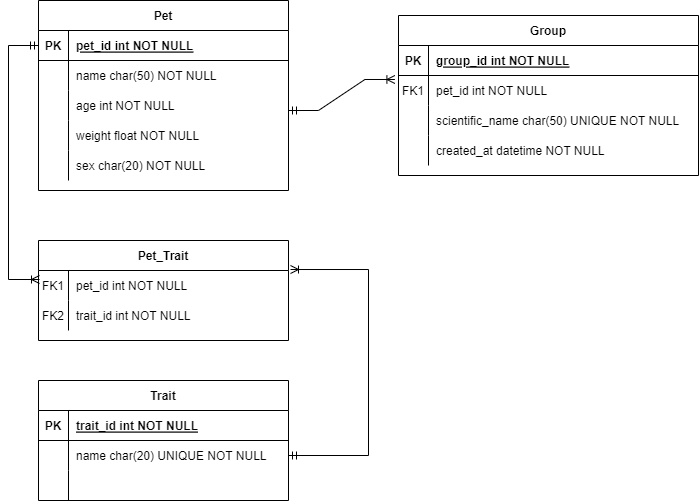

The diagram above was exported from draw.io. Its source (the exported page's mxGraphModel, read from the mxfile embedded in the PNG):
<mxGraphModel dx="880" dy="476" grid="1" gridSize="10" guides="1" tooltips="1" connect="1" arrows="1" fold="1" page="1" pageScale="1" pageWidth="850" pageHeight="1100" math="0" shadow="0" extFonts="Permanent Marker^https://fonts.googleapis.com/css?family=Permanent+Marker">
  <root>
    <mxCell id="0" />
    <mxCell id="1" parent="0" />
    <mxCell id="C-vyLk0tnHw3VtMMgP7b-2" value="Group" style="shape=table;startSize=30;container=1;collapsible=1;childLayout=tableLayout;fixedRows=1;rowLines=0;fontStyle=1;align=center;resizeLast=1;" parent="1" vertex="1">
      <mxGeometry x="480" y="25" width="300" height="160" as="geometry" />
    </mxCell>
    <mxCell id="C-vyLk0tnHw3VtMMgP7b-3" value="" style="shape=partialRectangle;collapsible=0;dropTarget=0;pointerEvents=0;fillColor=none;points=[[0,0.5],[1,0.5]];portConstraint=eastwest;top=0;left=0;right=0;bottom=1;" parent="C-vyLk0tnHw3VtMMgP7b-2" vertex="1">
      <mxGeometry y="30" width="300" height="30" as="geometry" />
    </mxCell>
    <mxCell id="C-vyLk0tnHw3VtMMgP7b-4" value="PK" style="shape=partialRectangle;overflow=hidden;connectable=0;fillColor=none;top=0;left=0;bottom=0;right=0;fontStyle=1;" parent="C-vyLk0tnHw3VtMMgP7b-3" vertex="1">
      <mxGeometry width="30" height="30" as="geometry">
        <mxRectangle width="30" height="30" as="alternateBounds" />
      </mxGeometry>
    </mxCell>
    <mxCell id="C-vyLk0tnHw3VtMMgP7b-5" value="group_id int NOT NULL " style="shape=partialRectangle;overflow=hidden;connectable=0;fillColor=none;top=0;left=0;bottom=0;right=0;align=left;spacingLeft=6;fontStyle=5;" parent="C-vyLk0tnHw3VtMMgP7b-3" vertex="1">
      <mxGeometry x="30" width="270" height="30" as="geometry">
        <mxRectangle width="270" height="30" as="alternateBounds" />
      </mxGeometry>
    </mxCell>
    <mxCell id="C-vyLk0tnHw3VtMMgP7b-6" value="" style="shape=partialRectangle;collapsible=0;dropTarget=0;pointerEvents=0;fillColor=none;points=[[0,0.5],[1,0.5]];portConstraint=eastwest;top=0;left=0;right=0;bottom=0;" parent="C-vyLk0tnHw3VtMMgP7b-2" vertex="1">
      <mxGeometry y="60" width="300" height="30" as="geometry" />
    </mxCell>
    <mxCell id="C-vyLk0tnHw3VtMMgP7b-7" value="FK1" style="shape=partialRectangle;overflow=hidden;connectable=0;fillColor=none;top=0;left=0;bottom=0;right=0;" parent="C-vyLk0tnHw3VtMMgP7b-6" vertex="1">
      <mxGeometry width="30" height="30" as="geometry">
        <mxRectangle width="30" height="30" as="alternateBounds" />
      </mxGeometry>
    </mxCell>
    <mxCell id="C-vyLk0tnHw3VtMMgP7b-8" value="pet_id int NOT NULL" style="shape=partialRectangle;overflow=hidden;connectable=0;fillColor=none;top=0;left=0;bottom=0;right=0;align=left;spacingLeft=6;" parent="C-vyLk0tnHw3VtMMgP7b-6" vertex="1">
      <mxGeometry x="30" width="270" height="30" as="geometry">
        <mxRectangle width="270" height="30" as="alternateBounds" />
      </mxGeometry>
    </mxCell>
    <mxCell id="C-vyLk0tnHw3VtMMgP7b-9" value="" style="shape=partialRectangle;collapsible=0;dropTarget=0;pointerEvents=0;fillColor=none;points=[[0,0.5],[1,0.5]];portConstraint=eastwest;top=0;left=0;right=0;bottom=0;" parent="C-vyLk0tnHw3VtMMgP7b-2" vertex="1">
      <mxGeometry y="90" width="300" height="30" as="geometry" />
    </mxCell>
    <mxCell id="C-vyLk0tnHw3VtMMgP7b-10" value="" style="shape=partialRectangle;overflow=hidden;connectable=0;fillColor=none;top=0;left=0;bottom=0;right=0;" parent="C-vyLk0tnHw3VtMMgP7b-9" vertex="1">
      <mxGeometry width="30" height="30" as="geometry">
        <mxRectangle width="30" height="30" as="alternateBounds" />
      </mxGeometry>
    </mxCell>
    <mxCell id="C-vyLk0tnHw3VtMMgP7b-11" value="scientific_name char(50) UNIQUE NOT NULL" style="shape=partialRectangle;overflow=hidden;connectable=0;fillColor=none;top=0;left=0;bottom=0;right=0;align=left;spacingLeft=6;" parent="C-vyLk0tnHw3VtMMgP7b-9" vertex="1">
      <mxGeometry x="30" width="270" height="30" as="geometry">
        <mxRectangle width="270" height="30" as="alternateBounds" />
      </mxGeometry>
    </mxCell>
    <mxCell id="xW1HqrFJCm8rbnk4wuCs-30" style="shape=partialRectangle;collapsible=0;dropTarget=0;pointerEvents=0;fillColor=none;points=[[0,0.5],[1,0.5]];portConstraint=eastwest;top=0;left=0;right=0;bottom=0;" vertex="1" parent="C-vyLk0tnHw3VtMMgP7b-2">
      <mxGeometry y="120" width="300" height="30" as="geometry" />
    </mxCell>
    <mxCell id="xW1HqrFJCm8rbnk4wuCs-31" style="shape=partialRectangle;overflow=hidden;connectable=0;fillColor=none;top=0;left=0;bottom=0;right=0;" vertex="1" parent="xW1HqrFJCm8rbnk4wuCs-30">
      <mxGeometry width="30" height="30" as="geometry">
        <mxRectangle width="30" height="30" as="alternateBounds" />
      </mxGeometry>
    </mxCell>
    <mxCell id="xW1HqrFJCm8rbnk4wuCs-32" value="created_at datetime NOT NULL" style="shape=partialRectangle;overflow=hidden;connectable=0;fillColor=none;top=0;left=0;bottom=0;right=0;align=left;spacingLeft=6;" vertex="1" parent="xW1HqrFJCm8rbnk4wuCs-30">
      <mxGeometry x="30" width="270" height="30" as="geometry">
        <mxRectangle width="270" height="30" as="alternateBounds" />
      </mxGeometry>
    </mxCell>
    <mxCell id="C-vyLk0tnHw3VtMMgP7b-13" value="Trait" style="shape=table;startSize=30;container=1;collapsible=1;childLayout=tableLayout;fixedRows=1;rowLines=0;fontStyle=1;align=center;resizeLast=1;" parent="1" vertex="1">
      <mxGeometry x="120" y="390" width="250" height="120" as="geometry" />
    </mxCell>
    <mxCell id="C-vyLk0tnHw3VtMMgP7b-14" value="" style="shape=partialRectangle;collapsible=0;dropTarget=0;pointerEvents=0;fillColor=none;points=[[0,0.5],[1,0.5]];portConstraint=eastwest;top=0;left=0;right=0;bottom=1;" parent="C-vyLk0tnHw3VtMMgP7b-13" vertex="1">
      <mxGeometry y="30" width="250" height="30" as="geometry" />
    </mxCell>
    <mxCell id="C-vyLk0tnHw3VtMMgP7b-15" value="PK" style="shape=partialRectangle;overflow=hidden;connectable=0;fillColor=none;top=0;left=0;bottom=0;right=0;fontStyle=1;" parent="C-vyLk0tnHw3VtMMgP7b-14" vertex="1">
      <mxGeometry width="30" height="30" as="geometry">
        <mxRectangle width="30" height="30" as="alternateBounds" />
      </mxGeometry>
    </mxCell>
    <mxCell id="C-vyLk0tnHw3VtMMgP7b-16" value="trait_id int NOT NULL " style="shape=partialRectangle;overflow=hidden;connectable=0;fillColor=none;top=0;left=0;bottom=0;right=0;align=left;spacingLeft=6;fontStyle=5;" parent="C-vyLk0tnHw3VtMMgP7b-14" vertex="1">
      <mxGeometry x="30" width="220" height="30" as="geometry">
        <mxRectangle width="220" height="30" as="alternateBounds" />
      </mxGeometry>
    </mxCell>
    <mxCell id="C-vyLk0tnHw3VtMMgP7b-17" value="" style="shape=partialRectangle;collapsible=0;dropTarget=0;pointerEvents=0;fillColor=none;points=[[0,0.5],[1,0.5]];portConstraint=eastwest;top=0;left=0;right=0;bottom=0;" parent="C-vyLk0tnHw3VtMMgP7b-13" vertex="1">
      <mxGeometry y="60" width="250" height="30" as="geometry" />
    </mxCell>
    <mxCell id="C-vyLk0tnHw3VtMMgP7b-18" value="" style="shape=partialRectangle;overflow=hidden;connectable=0;fillColor=none;top=0;left=0;bottom=0;right=0;" parent="C-vyLk0tnHw3VtMMgP7b-17" vertex="1">
      <mxGeometry width="30" height="30" as="geometry">
        <mxRectangle width="30" height="30" as="alternateBounds" />
      </mxGeometry>
    </mxCell>
    <mxCell id="C-vyLk0tnHw3VtMMgP7b-19" value="name char(20) UNIQUE NOT NULL" style="shape=partialRectangle;overflow=hidden;connectable=0;fillColor=none;top=0;left=0;bottom=0;right=0;align=left;spacingLeft=6;" parent="C-vyLk0tnHw3VtMMgP7b-17" vertex="1">
      <mxGeometry x="30" width="220" height="30" as="geometry">
        <mxRectangle width="220" height="30" as="alternateBounds" />
      </mxGeometry>
    </mxCell>
    <mxCell id="C-vyLk0tnHw3VtMMgP7b-20" value="" style="shape=partialRectangle;collapsible=0;dropTarget=0;pointerEvents=0;fillColor=none;points=[[0,0.5],[1,0.5]];portConstraint=eastwest;top=0;left=0;right=0;bottom=0;" parent="C-vyLk0tnHw3VtMMgP7b-13" vertex="1">
      <mxGeometry y="90" width="250" height="30" as="geometry" />
    </mxCell>
    <mxCell id="C-vyLk0tnHw3VtMMgP7b-21" value="" style="shape=partialRectangle;overflow=hidden;connectable=0;fillColor=none;top=0;left=0;bottom=0;right=0;" parent="C-vyLk0tnHw3VtMMgP7b-20" vertex="1">
      <mxGeometry width="30" height="30" as="geometry">
        <mxRectangle width="30" height="30" as="alternateBounds" />
      </mxGeometry>
    </mxCell>
    <mxCell id="C-vyLk0tnHw3VtMMgP7b-22" value="" style="shape=partialRectangle;overflow=hidden;connectable=0;fillColor=none;top=0;left=0;bottom=0;right=0;align=left;spacingLeft=6;" parent="C-vyLk0tnHw3VtMMgP7b-20" vertex="1">
      <mxGeometry x="30" width="220" height="30" as="geometry">
        <mxRectangle width="220" height="30" as="alternateBounds" />
      </mxGeometry>
    </mxCell>
    <mxCell id="C-vyLk0tnHw3VtMMgP7b-23" value="Pet" style="shape=table;startSize=30;container=1;collapsible=1;childLayout=tableLayout;fixedRows=1;rowLines=0;fontStyle=1;align=center;resizeLast=1;" parent="1" vertex="1">
      <mxGeometry x="120" y="10" width="250" height="190" as="geometry" />
    </mxCell>
    <mxCell id="C-vyLk0tnHw3VtMMgP7b-24" value="" style="shape=partialRectangle;collapsible=0;dropTarget=0;pointerEvents=0;fillColor=none;points=[[0,0.5],[1,0.5]];portConstraint=eastwest;top=0;left=0;right=0;bottom=1;" parent="C-vyLk0tnHw3VtMMgP7b-23" vertex="1">
      <mxGeometry y="30" width="250" height="30" as="geometry" />
    </mxCell>
    <mxCell id="C-vyLk0tnHw3VtMMgP7b-25" value="PK" style="shape=partialRectangle;overflow=hidden;connectable=0;fillColor=none;top=0;left=0;bottom=0;right=0;fontStyle=1;" parent="C-vyLk0tnHw3VtMMgP7b-24" vertex="1">
      <mxGeometry width="30" height="30" as="geometry">
        <mxRectangle width="30" height="30" as="alternateBounds" />
      </mxGeometry>
    </mxCell>
    <mxCell id="C-vyLk0tnHw3VtMMgP7b-26" value="pet_id int NOT NULL " style="shape=partialRectangle;overflow=hidden;connectable=0;fillColor=none;top=0;left=0;bottom=0;right=0;align=left;spacingLeft=6;fontStyle=5;" parent="C-vyLk0tnHw3VtMMgP7b-24" vertex="1">
      <mxGeometry x="30" width="220" height="30" as="geometry">
        <mxRectangle width="220" height="30" as="alternateBounds" />
      </mxGeometry>
    </mxCell>
    <mxCell id="C-vyLk0tnHw3VtMMgP7b-27" value="" style="shape=partialRectangle;collapsible=0;dropTarget=0;pointerEvents=0;fillColor=none;points=[[0,0.5],[1,0.5]];portConstraint=eastwest;top=0;left=0;right=0;bottom=0;" parent="C-vyLk0tnHw3VtMMgP7b-23" vertex="1">
      <mxGeometry y="60" width="250" height="30" as="geometry" />
    </mxCell>
    <mxCell id="C-vyLk0tnHw3VtMMgP7b-28" value="" style="shape=partialRectangle;overflow=hidden;connectable=0;fillColor=none;top=0;left=0;bottom=0;right=0;" parent="C-vyLk0tnHw3VtMMgP7b-27" vertex="1">
      <mxGeometry width="30" height="30" as="geometry">
        <mxRectangle width="30" height="30" as="alternateBounds" />
      </mxGeometry>
    </mxCell>
    <mxCell id="C-vyLk0tnHw3VtMMgP7b-29" value="name char(50) NOT NULL" style="shape=partialRectangle;overflow=hidden;connectable=0;fillColor=none;top=0;left=0;bottom=0;right=0;align=left;spacingLeft=6;" parent="C-vyLk0tnHw3VtMMgP7b-27" vertex="1">
      <mxGeometry x="30" width="220" height="30" as="geometry">
        <mxRectangle width="220" height="30" as="alternateBounds" />
      </mxGeometry>
    </mxCell>
    <mxCell id="xW1HqrFJCm8rbnk4wuCs-21" style="shape=partialRectangle;collapsible=0;dropTarget=0;pointerEvents=0;fillColor=none;points=[[0,0.5],[1,0.5]];portConstraint=eastwest;top=0;left=0;right=0;bottom=0;" vertex="1" parent="C-vyLk0tnHw3VtMMgP7b-23">
      <mxGeometry y="90" width="250" height="30" as="geometry" />
    </mxCell>
    <mxCell id="xW1HqrFJCm8rbnk4wuCs-22" style="shape=partialRectangle;overflow=hidden;connectable=0;fillColor=none;top=0;left=0;bottom=0;right=0;" vertex="1" parent="xW1HqrFJCm8rbnk4wuCs-21">
      <mxGeometry width="30" height="30" as="geometry">
        <mxRectangle width="30" height="30" as="alternateBounds" />
      </mxGeometry>
    </mxCell>
    <mxCell id="xW1HqrFJCm8rbnk4wuCs-23" value="age int NOT NULL" style="shape=partialRectangle;overflow=hidden;connectable=0;fillColor=none;top=0;left=0;bottom=0;right=0;align=left;spacingLeft=6;" vertex="1" parent="xW1HqrFJCm8rbnk4wuCs-21">
      <mxGeometry x="30" width="220" height="30" as="geometry">
        <mxRectangle width="220" height="30" as="alternateBounds" />
      </mxGeometry>
    </mxCell>
    <mxCell id="xW1HqrFJCm8rbnk4wuCs-24" style="shape=partialRectangle;collapsible=0;dropTarget=0;pointerEvents=0;fillColor=none;points=[[0,0.5],[1,0.5]];portConstraint=eastwest;top=0;left=0;right=0;bottom=0;" vertex="1" parent="C-vyLk0tnHw3VtMMgP7b-23">
      <mxGeometry y="120" width="250" height="30" as="geometry" />
    </mxCell>
    <mxCell id="xW1HqrFJCm8rbnk4wuCs-25" style="shape=partialRectangle;overflow=hidden;connectable=0;fillColor=none;top=0;left=0;bottom=0;right=0;" vertex="1" parent="xW1HqrFJCm8rbnk4wuCs-24">
      <mxGeometry width="30" height="30" as="geometry">
        <mxRectangle width="30" height="30" as="alternateBounds" />
      </mxGeometry>
    </mxCell>
    <mxCell id="xW1HqrFJCm8rbnk4wuCs-26" value="weight float NOT NULL" style="shape=partialRectangle;overflow=hidden;connectable=0;fillColor=none;top=0;left=0;bottom=0;right=0;align=left;spacingLeft=6;" vertex="1" parent="xW1HqrFJCm8rbnk4wuCs-24">
      <mxGeometry x="30" width="220" height="30" as="geometry">
        <mxRectangle width="220" height="30" as="alternateBounds" />
      </mxGeometry>
    </mxCell>
    <mxCell id="xW1HqrFJCm8rbnk4wuCs-27" style="shape=partialRectangle;collapsible=0;dropTarget=0;pointerEvents=0;fillColor=none;points=[[0,0.5],[1,0.5]];portConstraint=eastwest;top=0;left=0;right=0;bottom=0;" vertex="1" parent="C-vyLk0tnHw3VtMMgP7b-23">
      <mxGeometry y="150" width="250" height="30" as="geometry" />
    </mxCell>
    <mxCell id="xW1HqrFJCm8rbnk4wuCs-28" style="shape=partialRectangle;overflow=hidden;connectable=0;fillColor=none;top=0;left=0;bottom=0;right=0;" vertex="1" parent="xW1HqrFJCm8rbnk4wuCs-27">
      <mxGeometry width="30" height="30" as="geometry">
        <mxRectangle width="30" height="30" as="alternateBounds" />
      </mxGeometry>
    </mxCell>
    <mxCell id="xW1HqrFJCm8rbnk4wuCs-29" value="sex char(20) NOT NULL" style="shape=partialRectangle;overflow=hidden;connectable=0;fillColor=none;top=0;left=0;bottom=0;right=0;align=left;spacingLeft=6;" vertex="1" parent="xW1HqrFJCm8rbnk4wuCs-27">
      <mxGeometry x="30" width="220" height="30" as="geometry">
        <mxRectangle width="220" height="30" as="alternateBounds" />
      </mxGeometry>
    </mxCell>
    <mxCell id="xW1HqrFJCm8rbnk4wuCs-3" value="Pet_Trait" style="shape=table;startSize=30;container=1;collapsible=1;childLayout=tableLayout;fixedRows=1;rowLines=0;fontStyle=1;align=center;resizeLast=1;" vertex="1" parent="1">
      <mxGeometry x="120" y="250" width="250" height="100" as="geometry" />
    </mxCell>
    <mxCell id="xW1HqrFJCm8rbnk4wuCs-7" value="" style="shape=partialRectangle;collapsible=0;dropTarget=0;pointerEvents=0;fillColor=none;points=[[0,0.5],[1,0.5]];portConstraint=eastwest;top=0;left=0;right=0;bottom=0;" vertex="1" parent="xW1HqrFJCm8rbnk4wuCs-3">
      <mxGeometry y="30" width="250" height="30" as="geometry" />
    </mxCell>
    <mxCell id="xW1HqrFJCm8rbnk4wuCs-8" value="FK1" style="shape=partialRectangle;overflow=hidden;connectable=0;fillColor=none;top=0;left=0;bottom=0;right=0;" vertex="1" parent="xW1HqrFJCm8rbnk4wuCs-7">
      <mxGeometry width="30" height="30" as="geometry">
        <mxRectangle width="30" height="30" as="alternateBounds" />
      </mxGeometry>
    </mxCell>
    <mxCell id="xW1HqrFJCm8rbnk4wuCs-9" value="pet_id int NOT NULL" style="shape=partialRectangle;overflow=hidden;connectable=0;fillColor=none;top=0;left=0;bottom=0;right=0;align=left;spacingLeft=6;" vertex="1" parent="xW1HqrFJCm8rbnk4wuCs-7">
      <mxGeometry x="30" width="220" height="30" as="geometry">
        <mxRectangle width="220" height="30" as="alternateBounds" />
      </mxGeometry>
    </mxCell>
    <mxCell id="xW1HqrFJCm8rbnk4wuCs-10" value="" style="shape=partialRectangle;collapsible=0;dropTarget=0;pointerEvents=0;fillColor=none;points=[[0,0.5],[1,0.5]];portConstraint=eastwest;top=0;left=0;right=0;bottom=0;" vertex="1" parent="xW1HqrFJCm8rbnk4wuCs-3">
      <mxGeometry y="60" width="250" height="30" as="geometry" />
    </mxCell>
    <mxCell id="xW1HqrFJCm8rbnk4wuCs-11" value="FK2" style="shape=partialRectangle;overflow=hidden;connectable=0;fillColor=none;top=0;left=0;bottom=0;right=0;" vertex="1" parent="xW1HqrFJCm8rbnk4wuCs-10">
      <mxGeometry width="30" height="30" as="geometry">
        <mxRectangle width="30" height="30" as="alternateBounds" />
      </mxGeometry>
    </mxCell>
    <mxCell id="xW1HqrFJCm8rbnk4wuCs-12" value="trait_id int NOT NULL" style="shape=partialRectangle;overflow=hidden;connectable=0;fillColor=none;top=0;left=0;bottom=0;right=0;align=left;spacingLeft=6;" vertex="1" parent="xW1HqrFJCm8rbnk4wuCs-10">
      <mxGeometry x="30" width="220" height="30" as="geometry">
        <mxRectangle width="220" height="30" as="alternateBounds" />
      </mxGeometry>
    </mxCell>
    <mxCell id="xW1HqrFJCm8rbnk4wuCs-18" value="" style="edgeStyle=entityRelationEdgeStyle;fontSize=12;html=1;endArrow=ERoneToMany;startArrow=ERmandOne;rounded=0;entryX=-0.012;entryY=0.133;entryDx=0;entryDy=0;entryPerimeter=0;" edge="1" parent="1" target="C-vyLk0tnHw3VtMMgP7b-6">
      <mxGeometry width="100" height="100" relative="1" as="geometry">
        <mxPoint x="370" y="120" as="sourcePoint" />
        <mxPoint x="470" y="90" as="targetPoint" />
      </mxGeometry>
    </mxCell>
    <mxCell id="xW1HqrFJCm8rbnk4wuCs-19" value="" style="fontSize=12;html=1;endArrow=ERoneToMany;startArrow=ERmandOne;rounded=0;edgeStyle=elbowEdgeStyle;entryX=0.004;entryY=0.3;entryDx=0;entryDy=0;entryPerimeter=0;exitX=0;exitY=0.5;exitDx=0;exitDy=0;" edge="1" parent="1" source="C-vyLk0tnHw3VtMMgP7b-24" target="xW1HqrFJCm8rbnk4wuCs-7">
      <mxGeometry width="100" height="100" relative="1" as="geometry">
        <mxPoint x="110" y="90" as="sourcePoint" />
        <mxPoint x="110" y="290" as="targetPoint" />
        <Array as="points">
          <mxPoint x="90" y="180" />
        </Array>
      </mxGeometry>
    </mxCell>
    <mxCell id="xW1HqrFJCm8rbnk4wuCs-20" value="" style="fontSize=12;html=1;endArrow=ERoneToMany;startArrow=ERmandOne;rounded=0;edgeStyle=elbowEdgeStyle;exitX=1;exitY=0.5;exitDx=0;exitDy=0;entryX=1.008;entryY=-0.033;entryDx=0;entryDy=0;entryPerimeter=0;" edge="1" parent="1" source="C-vyLk0tnHw3VtMMgP7b-17" target="xW1HqrFJCm8rbnk4wuCs-7">
      <mxGeometry width="100" height="100" relative="1" as="geometry">
        <mxPoint x="420" y="500" as="sourcePoint" />
        <mxPoint x="380" y="270" as="targetPoint" />
        <Array as="points">
          <mxPoint x="450" y="390" />
          <mxPoint x="89" y="440" />
        </Array>
      </mxGeometry>
    </mxCell>
  </root>
</mxGraphModel>